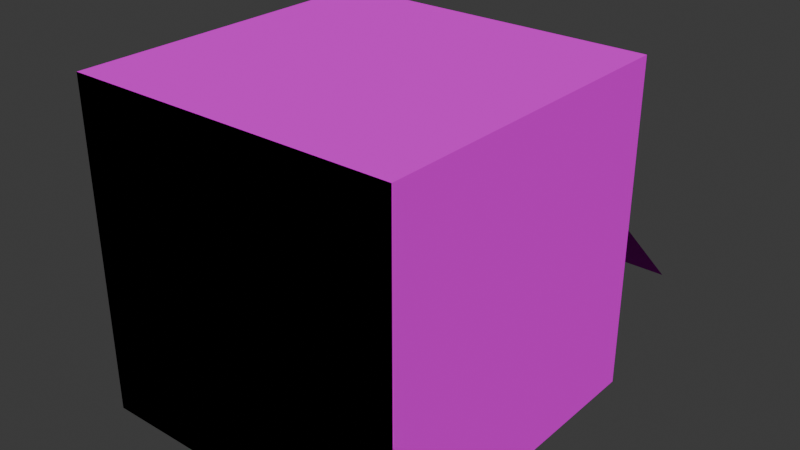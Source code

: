 # Source: market.blend  (saved by Blender 4.0.36; exported with 4.5.12 LTS)
import bpy
from mathutils import Matrix  # noqa: F401  (used for matrix-valued properties, if any)

bpy.ops.wm.read_factory_settings(use_empty=True)
scene = bpy.context.scene
scene.name = 'Scene'

# ---- collections
col_collection = bpy.data.collections.new('Collection'); scene.collection.children.link(col_collection)

# ---- images (referenced by path relative to the original .blend; pixels are not part of the script)
import os
ASSET_DIR = os.environ.get("B2B_ASSET_DIR", "")  # directory of the original .blend (textures are referenced by path, not embedded)
HERE = os.path.dirname(os.path.abspath(__file__))  # packed textures are extracted next to this script under _unpacked/

def load_image(name, relpath, width, height, colorspace="sRGB"):
    """Load a texture the original file referenced (path relative to the .blend, or extracted next to this script)."""
    p = next((c for c in (os.path.join(HERE, relpath), os.path.join(ASSET_DIR, relpath)) if relpath and os.path.exists(c)), "")
    if p:
        img = bpy.data.images.load(p, check_existing=True)
        img.name = name
    else:  # same state as the original file: an image datablock whose file is absent (Cycles renders it pink)
        img = bpy.data.images.new(name, width, height)
        img.source = "FILE"
        img.filepath = "//" + (relpath or name)
    img.colorspace_settings.name = colorspace
    return img
img_small_market_png = load_image('small market.png', 'small market.png', 1024, 1024, 'sRGB')

# ---- materials (node trees are filled in below, after node groups)
mat_market_mtl = bpy.data.materials.new('market_mtl')
mat_market_mtl.use_transparent_shadow = False
mat_market_mtl.roughness = 1.0

# ---- material node trees
mat_market_mtl.use_nodes = True; mat_market_mtl.node_tree.nodes.clear()
_N = mat_market_mtl.node_tree.nodes; _L = mat_market_mtl.node_tree.links
n0 = _N.new('ShaderNodeBsdfPrincipled'); n0.name = 'Principled BSDF'; n0.location = (0, 300)
n0.inputs[2].default_value = 1.0
n0.inputs[3].default_value = 1.45
n0.inputs[13].default_value = 0.0
n1 = _N.new('ShaderNodeOutputMaterial'); n1.name = 'Material Output'; n1.location = (280, 300)
n2 = _N.new('ShaderNodeTexImage'); n2.name = 'Image Texture'; n2.location = (-361, 278)
n2.image = img_small_market_png
n2.interpolation = 'Closest'
_L.new(n0.outputs[0], n1.inputs[0])
_L.new(n2.outputs[0], n0.inputs[0])
n1.is_active_output = True

# ---- world
world_world = bpy.data.worlds.new('World'); scene.world = world_world
world_world.use_nodes = True; world_world.node_tree.nodes.clear()
_N = world_world.node_tree.nodes; _L = world_world.node_tree.links
n0 = _N.new('ShaderNodeOutputWorld'); n0.name = 'World Output'; n0.location = (300, 300)
n1 = _N.new('ShaderNodeBackground'); n1.name = 'Background'; n1.location = (10, 300)
n1.inputs[0].default_value = (0.05088, 0.05088, 0.05088, 1.0)
_L.new(n1.outputs[0], n0.inputs[0])
n0.is_active_output = True
world_world.color = (0.05088, 0.05088, 0.05088)
world_world.use_sun_shadow = False
world_world.sun_shadow_jitter_overblur = 0.0

# ---- meshes
me_market = bpy.data.meshes.new('market')
me_market.from_pydata([(-0.5, 1.0, 0.5), (0.5, 1.0, 0.5), (0.5, 0.0, 0.5), (-0.5, 0.0, 0.5), (-0.5, 1.0, -0.5), (0.5, 1.0, -0.5), (0.5, 0.0, -0.5), (-0.5, 0.0, -0.5), (0.4999, 0.25, -0.75), (0.4999, 0.5, -0.5), (-0.5, 0.25, -0.75), (-0.5, 0.5, -0.5)], [], [(3, 2, 1, 0), (6, 7, 4, 5), (0, 1, 5, 4), (7, 3, 0, 4), (2, 6, 5, 1), (7, 6, 2, 3), (11, 9, 8, 10)])
_uv = me_market.uv_layers.new(name='UVMap')
_uv.uv.foreach_set('vector', [0.5334, 0.4225, 0.8, 0.4226, 0.7999, 0.6479, 0.5337, 0.6478, 0.1847, 0.4233, 0.4483, 0.4233, 0.4483, 0.6481, 0.1847, 0.6481, 0.5333, 0.4226, 0.8, 0.4226, 0.7999, 0.6478, 0.5337, 0.6478, 0.5334, 0.4225, 0.8, 0.4226, 0.8, 0.6478, 0.5337, 0.6478, 0.5335, 0.4226, 0.8, 0.4226, 0.8, 0.6478, 0.5336, 0.6479, 0.5334, 0.4225, 0.8, 0.4226, 0.8, 0.6478, 0.5334, 0.6478, 0.5332, 0.8734, 0.8006, 0.8734, 0.8006, 0.8185, 0.5332, 0.8185])
me_market.materials.append(mat_market_mtl)
me_market.update()
me_market.normals_split_custom_set([tuple(v) for v in zip(*[iter([-2.088e-12, 4.777e-05, -1.0, -4.777e-05, -2.088e-12, -1.0, 2.088e-12, -4.777e-05, -1.0, 4.777e-05, 2.088e-12, -1.0, 2.088e-12, 4.777e-05, 1.0, 4.777e-05, -2.088e-12, 1.0, -2.088e-12, -4.777e-05, 1.0, -4.777e-05, 2.088e-12, 1.0, 0.0, 1.0, 0.0, 0.0, 1.0, 0.0, 0.0, 1.0, 0.0, 0.0, 1.0, 0.0, -1.0, 0.0, 0.0, -1.0, 0.0, 0.0, -1.0, 0.0, 0.0, -1.0, 0.0, 0.0, 1.0, 0.0, 0.0, 1.0, 0.0, 0.0, 1.0, 0.0, 0.0, 1.0, 0.0, 0.0, 0.0, -1.0, 0.0, 0.0, -1.0, 0.0, 0.0, -1.0, 0.0, 0.0, -1.0, 0.0, 4.8e-05, 0.7071, 0.7071, -4.777e-05, 0.7071, 0.7071, 4.371e-08, 0.7071, 0.7071, 0.0, 0.7071, 0.7071])] * 3)])

# ---- objects
ob_market = bpy.data.objects.new('market', me_market)

# ---- transforms, parenting, visibility, modifiers, constraints
ob_market.location = (0.0, 0.0, 0.0)
ob_market.rotation_euler = (1.571, -0.0, 0.0)

# ---- collection membership
col_collection.objects.link(ob_market)

# ---- scene / render settings (as saved in the file)
scene.frame_start = 1; scene.frame_end = 250; scene.frame_set(1)
scene.render.engine = 'BLENDER_EEVEE_NEXT'
scene.cycles.sampling_pattern = 'TABULATED_SOBOL'
bpy.context.view_layer.update()

# ---- added for rendering (the .blend has no active camera and no usable light): camera, sun
cam_auto = bpy.data.cameras.new('AutoCamera')
cam_auto.lens = 50.0
cam_auto.sensor_width = 36.0
cam_auto.clip_end = 1000.0
ob_auto_camera = bpy.data.objects.new('AutoCamera', cam_auto)
scene.collection.objects.link(ob_auto_camera)
ob_auto_camera.location = (1.74632, -1.97059, 1.89706)
ob_auto_camera.rotation_euler = (1.09748, -7.21219e-08, 0.694738)
scene.camera = ob_auto_camera
light_auto_sun = bpy.data.lights.new('AutoSun', 'SUN')
light_auto_sun.energy = 3.0
light_auto_sun.angle = 0.0523599
ob_auto_sun = bpy.data.objects.new('AutoSun', light_auto_sun)
scene.collection.objects.link(ob_auto_sun)
ob_auto_sun.rotation_euler = (0.872665, 0.174533, 0.523599)
bpy.context.view_layer.update()
